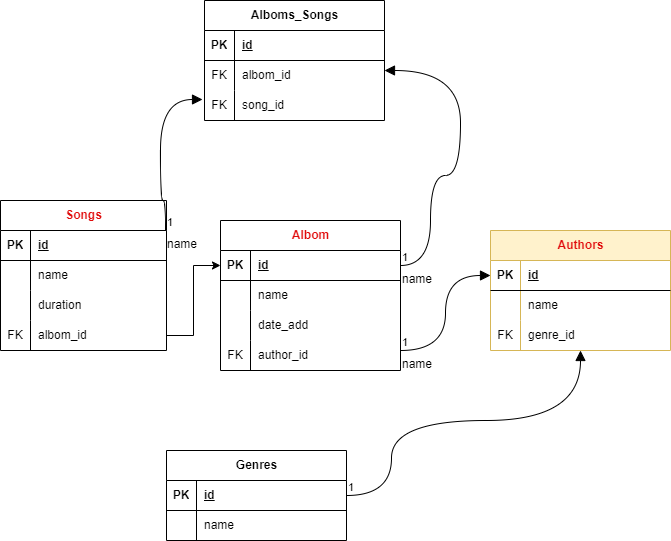

The diagram above was exported from draw.io. Its source (the exported page's mxGraphModel, read from the mxfile embedded in the PNG):
<mxGraphModel dx="1393" dy="846" grid="1" gridSize="10" guides="1" tooltips="1" connect="1" arrows="1" fold="1" page="1" pageScale="1" pageWidth="827" pageHeight="1169" math="0" shadow="0">
  <root>
    <mxCell id="0" />
    <mxCell id="1" parent="0" />
    <mxCell id="DruWM6hhkTF14aUQntKP-1" value="Songs" style="shape=table;startSize=30;container=1;collapsible=1;childLayout=tableLayout;fixedRows=1;rowLines=0;fontStyle=1;align=center;resizeLast=1;html=1;fontColor=#E00B0B;" parent="1" vertex="1">
      <mxGeometry x="120" y="250" width="166" height="150" as="geometry" />
    </mxCell>
    <mxCell id="DruWM6hhkTF14aUQntKP-2" value="" style="shape=tableRow;horizontal=0;startSize=0;swimlaneHead=0;swimlaneBody=0;fillColor=none;collapsible=0;dropTarget=0;points=[[0,0.5],[1,0.5]];portConstraint=eastwest;top=0;left=0;right=0;bottom=1;" parent="DruWM6hhkTF14aUQntKP-1" vertex="1">
      <mxGeometry y="30" width="166" height="30" as="geometry" />
    </mxCell>
    <mxCell id="DruWM6hhkTF14aUQntKP-3" value="PK" style="shape=partialRectangle;connectable=0;fillColor=none;top=0;left=0;bottom=0;right=0;fontStyle=1;overflow=hidden;whiteSpace=wrap;html=1;" parent="DruWM6hhkTF14aUQntKP-2" vertex="1">
      <mxGeometry width="30" height="30" as="geometry">
        <mxRectangle width="30" height="30" as="alternateBounds" />
      </mxGeometry>
    </mxCell>
    <mxCell id="DruWM6hhkTF14aUQntKP-4" value="id" style="shape=partialRectangle;connectable=0;fillColor=none;top=0;left=0;bottom=0;right=0;align=left;spacingLeft=6;fontStyle=5;overflow=hidden;whiteSpace=wrap;html=1;" parent="DruWM6hhkTF14aUQntKP-2" vertex="1">
      <mxGeometry x="30" width="136" height="30" as="geometry">
        <mxRectangle width="136" height="30" as="alternateBounds" />
      </mxGeometry>
    </mxCell>
    <mxCell id="DruWM6hhkTF14aUQntKP-5" value="" style="shape=tableRow;horizontal=0;startSize=0;swimlaneHead=0;swimlaneBody=0;fillColor=none;collapsible=0;dropTarget=0;points=[[0,0.5],[1,0.5]];portConstraint=eastwest;top=0;left=0;right=0;bottom=0;" parent="DruWM6hhkTF14aUQntKP-1" vertex="1">
      <mxGeometry y="60" width="166" height="30" as="geometry" />
    </mxCell>
    <mxCell id="DruWM6hhkTF14aUQntKP-6" value="" style="shape=partialRectangle;connectable=0;fillColor=none;top=0;left=0;bottom=0;right=0;editable=1;overflow=hidden;whiteSpace=wrap;html=1;" parent="DruWM6hhkTF14aUQntKP-5" vertex="1">
      <mxGeometry width="30" height="30" as="geometry">
        <mxRectangle width="30" height="30" as="alternateBounds" />
      </mxGeometry>
    </mxCell>
    <mxCell id="DruWM6hhkTF14aUQntKP-7" value="name" style="shape=partialRectangle;connectable=0;fillColor=none;top=0;left=0;bottom=0;right=0;align=left;spacingLeft=6;overflow=hidden;whiteSpace=wrap;html=1;" parent="DruWM6hhkTF14aUQntKP-5" vertex="1">
      <mxGeometry x="30" width="136" height="30" as="geometry">
        <mxRectangle width="136" height="30" as="alternateBounds" />
      </mxGeometry>
    </mxCell>
    <mxCell id="DruWM6hhkTF14aUQntKP-8" value="" style="shape=tableRow;horizontal=0;startSize=0;swimlaneHead=0;swimlaneBody=0;fillColor=none;collapsible=0;dropTarget=0;points=[[0,0.5],[1,0.5]];portConstraint=eastwest;top=0;left=0;right=0;bottom=0;" parent="DruWM6hhkTF14aUQntKP-1" vertex="1">
      <mxGeometry y="90" width="166" height="30" as="geometry" />
    </mxCell>
    <mxCell id="DruWM6hhkTF14aUQntKP-9" value="" style="shape=partialRectangle;connectable=0;fillColor=none;top=0;left=0;bottom=0;right=0;editable=1;overflow=hidden;whiteSpace=wrap;html=1;" parent="DruWM6hhkTF14aUQntKP-8" vertex="1">
      <mxGeometry width="30" height="30" as="geometry">
        <mxRectangle width="30" height="30" as="alternateBounds" />
      </mxGeometry>
    </mxCell>
    <mxCell id="DruWM6hhkTF14aUQntKP-10" value="&lt;span style=&quot;white-space-collapse: preserve;&quot; data-src-align=&quot;0:12&quot; class=&quot;EzKURWReUAB5oZgtQNkl&quot;&gt;duration&lt;/span&gt;" style="shape=partialRectangle;connectable=0;fillColor=none;top=0;left=0;bottom=0;right=0;align=left;spacingLeft=6;overflow=hidden;whiteSpace=wrap;html=1;" parent="DruWM6hhkTF14aUQntKP-8" vertex="1">
      <mxGeometry x="30" width="136" height="30" as="geometry">
        <mxRectangle width="136" height="30" as="alternateBounds" />
      </mxGeometry>
    </mxCell>
    <mxCell id="DruWM6hhkTF14aUQntKP-11" value="" style="shape=tableRow;horizontal=0;startSize=0;swimlaneHead=0;swimlaneBody=0;fillColor=none;collapsible=0;dropTarget=0;points=[[0,0.5],[1,0.5]];portConstraint=eastwest;top=0;left=0;right=0;bottom=0;" parent="DruWM6hhkTF14aUQntKP-1" vertex="1">
      <mxGeometry y="120" width="166" height="30" as="geometry" />
    </mxCell>
    <mxCell id="DruWM6hhkTF14aUQntKP-12" value="FK" style="shape=partialRectangle;connectable=0;fillColor=none;top=0;left=0;bottom=0;right=0;editable=1;overflow=hidden;whiteSpace=wrap;html=1;" parent="DruWM6hhkTF14aUQntKP-11" vertex="1">
      <mxGeometry width="30" height="30" as="geometry">
        <mxRectangle width="30" height="30" as="alternateBounds" />
      </mxGeometry>
    </mxCell>
    <mxCell id="DruWM6hhkTF14aUQntKP-13" value="albom_id" style="shape=partialRectangle;connectable=0;fillColor=none;top=0;left=0;bottom=0;right=0;align=left;spacingLeft=6;overflow=hidden;whiteSpace=wrap;html=1;" parent="DruWM6hhkTF14aUQntKP-11" vertex="1">
      <mxGeometry x="30" width="136" height="30" as="geometry">
        <mxRectangle width="136" height="30" as="alternateBounds" />
      </mxGeometry>
    </mxCell>
    <mxCell id="DruWM6hhkTF14aUQntKP-14" value="Albom" style="shape=table;startSize=30;container=1;collapsible=1;childLayout=tableLayout;fixedRows=1;rowLines=0;fontStyle=1;align=center;resizeLast=1;html=1;fontColor=#E00B0B;" parent="1" vertex="1">
      <mxGeometry x="340" y="270" width="180" height="150" as="geometry" />
    </mxCell>
    <mxCell id="DruWM6hhkTF14aUQntKP-15" value="" style="shape=tableRow;horizontal=0;startSize=0;swimlaneHead=0;swimlaneBody=0;fillColor=none;collapsible=0;dropTarget=0;points=[[0,0.5],[1,0.5]];portConstraint=eastwest;top=0;left=0;right=0;bottom=1;" parent="DruWM6hhkTF14aUQntKP-14" vertex="1">
      <mxGeometry y="30" width="180" height="30" as="geometry" />
    </mxCell>
    <mxCell id="DruWM6hhkTF14aUQntKP-16" value="PK" style="shape=partialRectangle;connectable=0;fillColor=none;top=0;left=0;bottom=0;right=0;fontStyle=1;overflow=hidden;whiteSpace=wrap;html=1;" parent="DruWM6hhkTF14aUQntKP-15" vertex="1">
      <mxGeometry width="30" height="30" as="geometry">
        <mxRectangle width="30" height="30" as="alternateBounds" />
      </mxGeometry>
    </mxCell>
    <mxCell id="DruWM6hhkTF14aUQntKP-17" value="id" style="shape=partialRectangle;connectable=0;fillColor=none;top=0;left=0;bottom=0;right=0;align=left;spacingLeft=6;fontStyle=5;overflow=hidden;whiteSpace=wrap;html=1;" parent="DruWM6hhkTF14aUQntKP-15" vertex="1">
      <mxGeometry x="30" width="150" height="30" as="geometry">
        <mxRectangle width="150" height="30" as="alternateBounds" />
      </mxGeometry>
    </mxCell>
    <mxCell id="DruWM6hhkTF14aUQntKP-18" value="" style="shape=tableRow;horizontal=0;startSize=0;swimlaneHead=0;swimlaneBody=0;fillColor=none;collapsible=0;dropTarget=0;points=[[0,0.5],[1,0.5]];portConstraint=eastwest;top=0;left=0;right=0;bottom=0;" parent="DruWM6hhkTF14aUQntKP-14" vertex="1">
      <mxGeometry y="60" width="180" height="30" as="geometry" />
    </mxCell>
    <mxCell id="DruWM6hhkTF14aUQntKP-19" value="" style="shape=partialRectangle;connectable=0;fillColor=none;top=0;left=0;bottom=0;right=0;editable=1;overflow=hidden;whiteSpace=wrap;html=1;" parent="DruWM6hhkTF14aUQntKP-18" vertex="1">
      <mxGeometry width="30" height="30" as="geometry">
        <mxRectangle width="30" height="30" as="alternateBounds" />
      </mxGeometry>
    </mxCell>
    <mxCell id="DruWM6hhkTF14aUQntKP-20" value="name" style="shape=partialRectangle;connectable=0;fillColor=none;top=0;left=0;bottom=0;right=0;align=left;spacingLeft=6;overflow=hidden;whiteSpace=wrap;html=1;" parent="DruWM6hhkTF14aUQntKP-18" vertex="1">
      <mxGeometry x="30" width="150" height="30" as="geometry">
        <mxRectangle width="150" height="30" as="alternateBounds" />
      </mxGeometry>
    </mxCell>
    <mxCell id="DruWM6hhkTF14aUQntKP-21" value="" style="shape=tableRow;horizontal=0;startSize=0;swimlaneHead=0;swimlaneBody=0;fillColor=none;collapsible=0;dropTarget=0;points=[[0,0.5],[1,0.5]];portConstraint=eastwest;top=0;left=0;right=0;bottom=0;" parent="DruWM6hhkTF14aUQntKP-14" vertex="1">
      <mxGeometry y="90" width="180" height="30" as="geometry" />
    </mxCell>
    <mxCell id="DruWM6hhkTF14aUQntKP-22" value="" style="shape=partialRectangle;connectable=0;fillColor=none;top=0;left=0;bottom=0;right=0;editable=1;overflow=hidden;whiteSpace=wrap;html=1;" parent="DruWM6hhkTF14aUQntKP-21" vertex="1">
      <mxGeometry width="30" height="30" as="geometry">
        <mxRectangle width="30" height="30" as="alternateBounds" />
      </mxGeometry>
    </mxCell>
    <mxCell id="DruWM6hhkTF14aUQntKP-23" value="date_add" style="shape=partialRectangle;connectable=0;fillColor=none;top=0;left=0;bottom=0;right=0;align=left;spacingLeft=6;overflow=hidden;whiteSpace=wrap;html=1;" parent="DruWM6hhkTF14aUQntKP-21" vertex="1">
      <mxGeometry x="30" width="150" height="30" as="geometry">
        <mxRectangle width="150" height="30" as="alternateBounds" />
      </mxGeometry>
    </mxCell>
    <mxCell id="DruWM6hhkTF14aUQntKP-24" value="" style="shape=tableRow;horizontal=0;startSize=0;swimlaneHead=0;swimlaneBody=0;fillColor=none;collapsible=0;dropTarget=0;points=[[0,0.5],[1,0.5]];portConstraint=eastwest;top=0;left=0;right=0;bottom=0;" parent="DruWM6hhkTF14aUQntKP-14" vertex="1">
      <mxGeometry y="120" width="180" height="30" as="geometry" />
    </mxCell>
    <mxCell id="DruWM6hhkTF14aUQntKP-25" value="FK" style="shape=partialRectangle;connectable=0;fillColor=none;top=0;left=0;bottom=0;right=0;editable=1;overflow=hidden;whiteSpace=wrap;html=1;" parent="DruWM6hhkTF14aUQntKP-24" vertex="1">
      <mxGeometry width="30" height="30" as="geometry">
        <mxRectangle width="30" height="30" as="alternateBounds" />
      </mxGeometry>
    </mxCell>
    <mxCell id="DruWM6hhkTF14aUQntKP-26" value="author_id" style="shape=partialRectangle;connectable=0;fillColor=none;top=0;left=0;bottom=0;right=0;align=left;spacingLeft=6;overflow=hidden;whiteSpace=wrap;html=1;" parent="DruWM6hhkTF14aUQntKP-24" vertex="1">
      <mxGeometry x="30" width="150" height="30" as="geometry">
        <mxRectangle width="150" height="30" as="alternateBounds" />
      </mxGeometry>
    </mxCell>
    <mxCell id="DruWM6hhkTF14aUQntKP-27" style="edgeStyle=orthogonalEdgeStyle;rounded=0;orthogonalLoop=1;jettySize=auto;html=1;" parent="1" source="DruWM6hhkTF14aUQntKP-11" target="DruWM6hhkTF14aUQntKP-15" edge="1">
      <mxGeometry relative="1" as="geometry" />
    </mxCell>
    <mxCell id="DruWM6hhkTF14aUQntKP-28" value="Authors" style="shape=table;startSize=30;container=1;collapsible=1;childLayout=tableLayout;fixedRows=1;rowLines=0;fontStyle=1;align=center;resizeLast=1;html=1;fillColor=#fff2cc;strokeColor=#d6b656;fontColor=#E00B0B;" parent="1" vertex="1">
      <mxGeometry x="610" y="280" width="180" height="120" as="geometry" />
    </mxCell>
    <mxCell id="DruWM6hhkTF14aUQntKP-29" value="" style="shape=tableRow;horizontal=0;startSize=0;swimlaneHead=0;swimlaneBody=0;fillColor=none;collapsible=0;dropTarget=0;points=[[0,0.5],[1,0.5]];portConstraint=eastwest;top=0;left=0;right=0;bottom=1;" parent="DruWM6hhkTF14aUQntKP-28" vertex="1">
      <mxGeometry y="30" width="180" height="30" as="geometry" />
    </mxCell>
    <mxCell id="DruWM6hhkTF14aUQntKP-30" value="PK" style="shape=partialRectangle;connectable=0;fillColor=none;top=0;left=0;bottom=0;right=0;fontStyle=1;overflow=hidden;whiteSpace=wrap;html=1;" parent="DruWM6hhkTF14aUQntKP-29" vertex="1">
      <mxGeometry width="30" height="30" as="geometry">
        <mxRectangle width="30" height="30" as="alternateBounds" />
      </mxGeometry>
    </mxCell>
    <mxCell id="DruWM6hhkTF14aUQntKP-31" value="id" style="shape=partialRectangle;connectable=0;fillColor=none;top=0;left=0;bottom=0;right=0;align=left;spacingLeft=6;fontStyle=5;overflow=hidden;whiteSpace=wrap;html=1;" parent="DruWM6hhkTF14aUQntKP-29" vertex="1">
      <mxGeometry x="30" width="150" height="30" as="geometry">
        <mxRectangle width="150" height="30" as="alternateBounds" />
      </mxGeometry>
    </mxCell>
    <mxCell id="DruWM6hhkTF14aUQntKP-32" value="" style="shape=tableRow;horizontal=0;startSize=0;swimlaneHead=0;swimlaneBody=0;fillColor=none;collapsible=0;dropTarget=0;points=[[0,0.5],[1,0.5]];portConstraint=eastwest;top=0;left=0;right=0;bottom=0;" parent="DruWM6hhkTF14aUQntKP-28" vertex="1">
      <mxGeometry y="60" width="180" height="30" as="geometry" />
    </mxCell>
    <mxCell id="DruWM6hhkTF14aUQntKP-33" value="" style="shape=partialRectangle;connectable=0;fillColor=none;top=0;left=0;bottom=0;right=0;editable=1;overflow=hidden;whiteSpace=wrap;html=1;" parent="DruWM6hhkTF14aUQntKP-32" vertex="1">
      <mxGeometry width="30" height="30" as="geometry">
        <mxRectangle width="30" height="30" as="alternateBounds" />
      </mxGeometry>
    </mxCell>
    <mxCell id="DruWM6hhkTF14aUQntKP-34" value="name" style="shape=partialRectangle;connectable=0;fillColor=none;top=0;left=0;bottom=0;right=0;align=left;spacingLeft=6;overflow=hidden;whiteSpace=wrap;html=1;" parent="DruWM6hhkTF14aUQntKP-32" vertex="1">
      <mxGeometry x="30" width="150" height="30" as="geometry">
        <mxRectangle width="150" height="30" as="alternateBounds" />
      </mxGeometry>
    </mxCell>
    <mxCell id="DruWM6hhkTF14aUQntKP-35" value="" style="shape=tableRow;horizontal=0;startSize=0;swimlaneHead=0;swimlaneBody=0;fillColor=none;collapsible=0;dropTarget=0;points=[[0,0.5],[1,0.5]];portConstraint=eastwest;top=0;left=0;right=0;bottom=0;" parent="DruWM6hhkTF14aUQntKP-28" vertex="1">
      <mxGeometry y="90" width="180" height="30" as="geometry" />
    </mxCell>
    <mxCell id="DruWM6hhkTF14aUQntKP-36" value="FK" style="shape=partialRectangle;connectable=0;fillColor=none;top=0;left=0;bottom=0;right=0;editable=1;overflow=hidden;whiteSpace=wrap;html=1;" parent="DruWM6hhkTF14aUQntKP-35" vertex="1">
      <mxGeometry width="30" height="30" as="geometry">
        <mxRectangle width="30" height="30" as="alternateBounds" />
      </mxGeometry>
    </mxCell>
    <mxCell id="DruWM6hhkTF14aUQntKP-37" value="genre_id" style="shape=partialRectangle;connectable=0;fillColor=none;top=0;left=0;bottom=0;right=0;align=left;spacingLeft=6;overflow=hidden;whiteSpace=wrap;html=1;" parent="DruWM6hhkTF14aUQntKP-35" vertex="1">
      <mxGeometry x="30" width="150" height="30" as="geometry">
        <mxRectangle width="150" height="30" as="alternateBounds" />
      </mxGeometry>
    </mxCell>
    <mxCell id="mLkFarf63ipTIO7agAaH-6" value="Genres" style="shape=table;startSize=30;container=1;collapsible=1;childLayout=tableLayout;fixedRows=1;rowLines=0;fontStyle=1;align=center;resizeLast=1;html=1;" vertex="1" parent="1">
      <mxGeometry x="286" y="500" width="180" height="90" as="geometry" />
    </mxCell>
    <mxCell id="mLkFarf63ipTIO7agAaH-7" value="" style="shape=tableRow;horizontal=0;startSize=0;swimlaneHead=0;swimlaneBody=0;fillColor=none;collapsible=0;dropTarget=0;points=[[0,0.5],[1,0.5]];portConstraint=eastwest;top=0;left=0;right=0;bottom=1;" vertex="1" parent="mLkFarf63ipTIO7agAaH-6">
      <mxGeometry y="30" width="180" height="30" as="geometry" />
    </mxCell>
    <mxCell id="mLkFarf63ipTIO7agAaH-8" value="PK" style="shape=partialRectangle;connectable=0;fillColor=none;top=0;left=0;bottom=0;right=0;fontStyle=1;overflow=hidden;whiteSpace=wrap;html=1;" vertex="1" parent="mLkFarf63ipTIO7agAaH-7">
      <mxGeometry width="30" height="30" as="geometry">
        <mxRectangle width="30" height="30" as="alternateBounds" />
      </mxGeometry>
    </mxCell>
    <mxCell id="mLkFarf63ipTIO7agAaH-9" value="id" style="shape=partialRectangle;connectable=0;fillColor=none;top=0;left=0;bottom=0;right=0;align=left;spacingLeft=6;fontStyle=5;overflow=hidden;whiteSpace=wrap;html=1;" vertex="1" parent="mLkFarf63ipTIO7agAaH-7">
      <mxGeometry x="30" width="150" height="30" as="geometry">
        <mxRectangle width="150" height="30" as="alternateBounds" />
      </mxGeometry>
    </mxCell>
    <mxCell id="mLkFarf63ipTIO7agAaH-10" value="" style="shape=tableRow;horizontal=0;startSize=0;swimlaneHead=0;swimlaneBody=0;fillColor=none;collapsible=0;dropTarget=0;points=[[0,0.5],[1,0.5]];portConstraint=eastwest;top=0;left=0;right=0;bottom=0;" vertex="1" parent="mLkFarf63ipTIO7agAaH-6">
      <mxGeometry y="60" width="180" height="30" as="geometry" />
    </mxCell>
    <mxCell id="mLkFarf63ipTIO7agAaH-11" value="" style="shape=partialRectangle;connectable=0;fillColor=none;top=0;left=0;bottom=0;right=0;editable=1;overflow=hidden;whiteSpace=wrap;html=1;" vertex="1" parent="mLkFarf63ipTIO7agAaH-10">
      <mxGeometry width="30" height="30" as="geometry">
        <mxRectangle width="30" height="30" as="alternateBounds" />
      </mxGeometry>
    </mxCell>
    <mxCell id="mLkFarf63ipTIO7agAaH-12" value="name" style="shape=partialRectangle;connectable=0;fillColor=none;top=0;left=0;bottom=0;right=0;align=left;spacingLeft=6;overflow=hidden;whiteSpace=wrap;html=1;" vertex="1" parent="mLkFarf63ipTIO7agAaH-10">
      <mxGeometry x="30" width="150" height="30" as="geometry">
        <mxRectangle width="150" height="30" as="alternateBounds" />
      </mxGeometry>
    </mxCell>
    <mxCell id="mLkFarf63ipTIO7agAaH-25" value="Alboms_Songs" style="shape=table;startSize=30;container=1;collapsible=1;childLayout=tableLayout;fixedRows=1;rowLines=0;fontStyle=1;align=center;resizeLast=1;html=1;" vertex="1" parent="1">
      <mxGeometry x="324" y="50" width="180" height="120" as="geometry" />
    </mxCell>
    <mxCell id="mLkFarf63ipTIO7agAaH-26" value="" style="shape=tableRow;horizontal=0;startSize=0;swimlaneHead=0;swimlaneBody=0;fillColor=none;collapsible=0;dropTarget=0;points=[[0,0.5],[1,0.5]];portConstraint=eastwest;top=0;left=0;right=0;bottom=1;" vertex="1" parent="mLkFarf63ipTIO7agAaH-25">
      <mxGeometry y="30" width="180" height="30" as="geometry" />
    </mxCell>
    <mxCell id="mLkFarf63ipTIO7agAaH-27" value="PK" style="shape=partialRectangle;connectable=0;fillColor=none;top=0;left=0;bottom=0;right=0;fontStyle=1;overflow=hidden;whiteSpace=wrap;html=1;" vertex="1" parent="mLkFarf63ipTIO7agAaH-26">
      <mxGeometry width="30" height="30" as="geometry">
        <mxRectangle width="30" height="30" as="alternateBounds" />
      </mxGeometry>
    </mxCell>
    <mxCell id="mLkFarf63ipTIO7agAaH-28" value="id" style="shape=partialRectangle;connectable=0;fillColor=none;top=0;left=0;bottom=0;right=0;align=left;spacingLeft=6;fontStyle=5;overflow=hidden;whiteSpace=wrap;html=1;" vertex="1" parent="mLkFarf63ipTIO7agAaH-26">
      <mxGeometry x="30" width="150" height="30" as="geometry">
        <mxRectangle width="150" height="30" as="alternateBounds" />
      </mxGeometry>
    </mxCell>
    <mxCell id="mLkFarf63ipTIO7agAaH-29" value="" style="shape=tableRow;horizontal=0;startSize=0;swimlaneHead=0;swimlaneBody=0;fillColor=none;collapsible=0;dropTarget=0;points=[[0,0.5],[1,0.5]];portConstraint=eastwest;top=0;left=0;right=0;bottom=0;" vertex="1" parent="mLkFarf63ipTIO7agAaH-25">
      <mxGeometry y="60" width="180" height="30" as="geometry" />
    </mxCell>
    <mxCell id="mLkFarf63ipTIO7agAaH-30" value="FK" style="shape=partialRectangle;connectable=0;fillColor=none;top=0;left=0;bottom=0;right=0;editable=1;overflow=hidden;whiteSpace=wrap;html=1;" vertex="1" parent="mLkFarf63ipTIO7agAaH-29">
      <mxGeometry width="30" height="30" as="geometry">
        <mxRectangle width="30" height="30" as="alternateBounds" />
      </mxGeometry>
    </mxCell>
    <mxCell id="mLkFarf63ipTIO7agAaH-31" value="albom_id" style="shape=partialRectangle;connectable=0;fillColor=none;top=0;left=0;bottom=0;right=0;align=left;spacingLeft=6;overflow=hidden;whiteSpace=wrap;html=1;" vertex="1" parent="mLkFarf63ipTIO7agAaH-29">
      <mxGeometry x="30" width="150" height="30" as="geometry">
        <mxRectangle width="150" height="30" as="alternateBounds" />
      </mxGeometry>
    </mxCell>
    <mxCell id="mLkFarf63ipTIO7agAaH-32" value="" style="shape=tableRow;horizontal=0;startSize=0;swimlaneHead=0;swimlaneBody=0;fillColor=none;collapsible=0;dropTarget=0;points=[[0,0.5],[1,0.5]];portConstraint=eastwest;top=0;left=0;right=0;bottom=0;" vertex="1" parent="mLkFarf63ipTIO7agAaH-25">
      <mxGeometry y="90" width="180" height="30" as="geometry" />
    </mxCell>
    <mxCell id="mLkFarf63ipTIO7agAaH-33" value="FK" style="shape=partialRectangle;connectable=0;fillColor=none;top=0;left=0;bottom=0;right=0;editable=1;overflow=hidden;whiteSpace=wrap;html=1;" vertex="1" parent="mLkFarf63ipTIO7agAaH-32">
      <mxGeometry width="30" height="30" as="geometry">
        <mxRectangle width="30" height="30" as="alternateBounds" />
      </mxGeometry>
    </mxCell>
    <mxCell id="mLkFarf63ipTIO7agAaH-34" value="song_id" style="shape=partialRectangle;connectable=0;fillColor=none;top=0;left=0;bottom=0;right=0;align=left;spacingLeft=6;overflow=hidden;whiteSpace=wrap;html=1;" vertex="1" parent="mLkFarf63ipTIO7agAaH-32">
      <mxGeometry x="30" width="150" height="30" as="geometry">
        <mxRectangle width="150" height="30" as="alternateBounds" />
      </mxGeometry>
    </mxCell>
    <mxCell id="mLkFarf63ipTIO7agAaH-40" value="name" style="endArrow=block;endFill=1;html=1;edgeStyle=orthogonalEdgeStyle;align=left;verticalAlign=top;rounded=0;fontSize=12;startSize=8;endSize=8;curved=1;" edge="1" parent="1" source="DruWM6hhkTF14aUQntKP-24" target="DruWM6hhkTF14aUQntKP-29">
      <mxGeometry x="-1" relative="1" as="geometry">
        <mxPoint x="380" y="440" as="sourcePoint" />
        <mxPoint x="540" y="440" as="targetPoint" />
        <Array as="points">
          <mxPoint x="565" y="400" />
          <mxPoint x="565" y="325" />
        </Array>
      </mxGeometry>
    </mxCell>
    <mxCell id="mLkFarf63ipTIO7agAaH-41" value="1" style="edgeLabel;resizable=0;html=1;align=left;verticalAlign=bottom;" connectable="0" vertex="1" parent="mLkFarf63ipTIO7agAaH-40">
      <mxGeometry x="-1" relative="1" as="geometry" />
    </mxCell>
    <mxCell id="mLkFarf63ipTIO7agAaH-42" value="" style="endArrow=block;endFill=1;html=1;edgeStyle=orthogonalEdgeStyle;align=left;verticalAlign=top;rounded=0;fontSize=12;startSize=8;endSize=8;curved=1;" edge="1" parent="1" source="mLkFarf63ipTIO7agAaH-7" target="DruWM6hhkTF14aUQntKP-35">
      <mxGeometry x="-1" relative="1" as="geometry">
        <mxPoint x="466" y="545" as="sourcePoint" />
        <mxPoint x="556" y="470" as="targetPoint" />
        <Array as="points">
          <mxPoint x="511" y="545" />
          <mxPoint x="511" y="470" />
          <mxPoint x="700" y="470" />
        </Array>
      </mxGeometry>
    </mxCell>
    <mxCell id="mLkFarf63ipTIO7agAaH-43" value="1" style="edgeLabel;resizable=0;html=1;align=left;verticalAlign=bottom;" connectable="0" vertex="1" parent="mLkFarf63ipTIO7agAaH-42">
      <mxGeometry x="-1" relative="1" as="geometry" />
    </mxCell>
    <mxCell id="mLkFarf63ipTIO7agAaH-44" value="name" style="endArrow=block;endFill=1;html=1;edgeStyle=orthogonalEdgeStyle;align=left;verticalAlign=top;rounded=0;fontSize=12;startSize=8;endSize=8;curved=1;" edge="1" parent="1" source="DruWM6hhkTF14aUQntKP-15" target="mLkFarf63ipTIO7agAaH-29">
      <mxGeometry x="-1" relative="1" as="geometry">
        <mxPoint x="286" y="225" as="sourcePoint" />
        <mxPoint x="376" y="150" as="targetPoint" />
        <Array as="points">
          <mxPoint x="550" y="315" />
          <mxPoint x="550" y="225" />
          <mxPoint x="580" y="225" />
          <mxPoint x="580" y="120" />
        </Array>
      </mxGeometry>
    </mxCell>
    <mxCell id="mLkFarf63ipTIO7agAaH-45" value="1" style="edgeLabel;resizable=0;html=1;align=left;verticalAlign=bottom;" connectable="0" vertex="1" parent="mLkFarf63ipTIO7agAaH-44">
      <mxGeometry x="-1" relative="1" as="geometry" />
    </mxCell>
    <mxCell id="mLkFarf63ipTIO7agAaH-46" value="name" style="endArrow=block;endFill=1;html=1;edgeStyle=orthogonalEdgeStyle;align=left;verticalAlign=top;rounded=0;fontSize=12;startSize=8;endSize=8;curved=1;entryX=-0.011;entryY=0.3;entryDx=0;entryDy=0;entryPerimeter=0;" edge="1" parent="1" source="DruWM6hhkTF14aUQntKP-2" target="mLkFarf63ipTIO7agAaH-32">
      <mxGeometry x="-1" relative="1" as="geometry">
        <mxPoint x="240" y="177.5" as="sourcePoint" />
        <mxPoint x="330" y="102.5" as="targetPoint" />
        <Array as="points">
          <mxPoint x="285" y="250" />
          <mxPoint x="280" y="250" />
          <mxPoint x="280" y="149" />
        </Array>
      </mxGeometry>
    </mxCell>
    <mxCell id="mLkFarf63ipTIO7agAaH-47" value="1" style="edgeLabel;resizable=0;html=1;align=left;verticalAlign=bottom;" connectable="0" vertex="1" parent="mLkFarf63ipTIO7agAaH-46">
      <mxGeometry x="-1" relative="1" as="geometry" />
    </mxCell>
  </root>
</mxGraphModel>